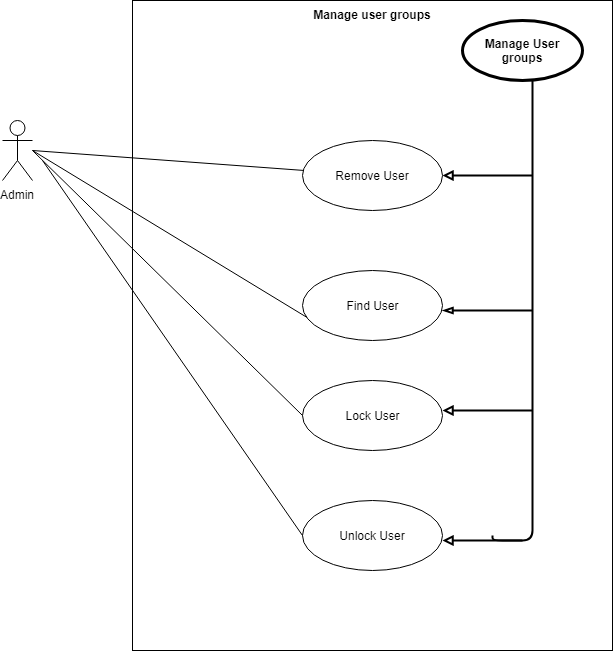

The diagram above was exported from draw.io. Its source (the exported page's mxGraphModel, read from the mxfile embedded in the PNG):
<mxGraphModel dx="1024" dy="595" grid="1" gridSize="10" guides="1" tooltips="1" connect="1" arrows="1" fold="1" page="1" pageScale="1" pageWidth="850" pageHeight="1100" math="0" shadow="0">
  <root>
    <mxCell id="0" />
    <mxCell id="1" parent="0" />
    <mxCell id="vWMeMBGrzmKniKhSWHO--1" value="Manage user groups" style="shape=rect;html=1;verticalAlign=top;fontStyle=1;whiteSpace=wrap;align=center;gradientColor=none;" parent="1" vertex="1">
      <mxGeometry x="220" y="40" width="480" height="650" as="geometry" />
    </mxCell>
    <mxCell id="vWMeMBGrzmKniKhSWHO--2" value="Remove User" style="ellipse;whiteSpace=wrap;html=1;gradientColor=none;" parent="1" vertex="1">
      <mxGeometry x="390" y="180" width="140" height="70" as="geometry" />
    </mxCell>
    <mxCell id="vWMeMBGrzmKniKhSWHO--3" value="Find User" style="ellipse;whiteSpace=wrap;html=1;gradientColor=none;" parent="1" vertex="1">
      <mxGeometry x="390" y="310" width="140" height="70" as="geometry" />
    </mxCell>
    <mxCell id="vWMeMBGrzmKniKhSWHO--4" value="Lock User" style="ellipse;whiteSpace=wrap;html=1;gradientColor=none;" parent="1" vertex="1">
      <mxGeometry x="390" y="420" width="140" height="70" as="geometry" />
    </mxCell>
    <mxCell id="vWMeMBGrzmKniKhSWHO--5" value="Unlock User" style="ellipse;whiteSpace=wrap;html=1;gradientColor=none;" parent="1" vertex="1">
      <mxGeometry x="390" y="540" width="140" height="70" as="geometry" />
    </mxCell>
    <mxCell id="vWMeMBGrzmKniKhSWHO--6" value="Admin" style="shape=umlActor;html=1;verticalLabelPosition=bottom;verticalAlign=top;align=center;gradientColor=none;" parent="1" vertex="1">
      <mxGeometry x="90" y="160" width="30" height="60" as="geometry" />
    </mxCell>
    <mxCell id="vWMeMBGrzmKniKhSWHO--7" value="Manage User groups" style="shape=ellipse;html=1;strokeWidth=3;fontStyle=1;whiteSpace=wrap;align=center;perimeter=ellipsePerimeter;gradientColor=none;" parent="1" vertex="1">
      <mxGeometry x="550" y="60" width="120" height="60" as="geometry" />
    </mxCell>
    <mxCell id="vWMeMBGrzmKniKhSWHO--10" value="" style="endArrow=none;html=1;strokeWidth=2;edgeStyle=orthogonalEdgeStyle;entryX=0.833;entryY=0.123;entryDx=0;entryDy=0;entryPerimeter=0;" parent="1" target="vWMeMBGrzmKniKhSWHO--1" edge="1">
      <mxGeometry width="50" height="50" relative="1" as="geometry">
        <mxPoint x="580" y="575" as="sourcePoint" />
        <mxPoint x="610" y="410" as="targetPoint" />
        <Array as="points">
          <mxPoint x="580" y="580" />
          <mxPoint x="620" y="580" />
        </Array>
      </mxGeometry>
    </mxCell>
    <mxCell id="vWMeMBGrzmKniKhSWHO--11" value="" style="edgeStyle=none;html=1;endArrow=none;endFill=0;endSize=12;verticalAlign=bottom;strokeWidth=2;startArrow=block;startFill=0;exitX=1;exitY=0.5;exitDx=0;exitDy=0;" parent="1" source="vWMeMBGrzmKniKhSWHO--2" edge="1">
      <mxGeometry width="160" relative="1" as="geometry">
        <mxPoint x="460" y="210" as="sourcePoint" />
        <mxPoint x="620" y="215" as="targetPoint" />
      </mxGeometry>
    </mxCell>
    <mxCell id="vWMeMBGrzmKniKhSWHO--12" value="" style="edgeStyle=none;html=1;endArrow=none;endFill=0;endSize=12;verticalAlign=bottom;strokeWidth=2;startArrow=blockThin;startFill=0;" parent="1" edge="1">
      <mxGeometry width="160" relative="1" as="geometry">
        <mxPoint x="530" y="350" as="sourcePoint" />
        <mxPoint x="620" y="350" as="targetPoint" />
      </mxGeometry>
    </mxCell>
    <mxCell id="vWMeMBGrzmKniKhSWHO--13" value="" style="edgeStyle=none;html=1;endArrow=none;endFill=0;endSize=12;verticalAlign=bottom;strokeWidth=2;startArrow=block;startFill=0;" parent="1" edge="1">
      <mxGeometry width="160" relative="1" as="geometry">
        <mxPoint x="530" y="450" as="sourcePoint" />
        <mxPoint x="620" y="450" as="targetPoint" />
      </mxGeometry>
    </mxCell>
    <mxCell id="vWMeMBGrzmKniKhSWHO--14" value="" style="edgeStyle=none;html=1;endArrow=none;endFill=0;endSize=12;verticalAlign=bottom;strokeWidth=2;startArrow=block;startFill=0;" parent="1" edge="1">
      <mxGeometry width="160" relative="1" as="geometry">
        <mxPoint x="530" y="580" as="sourcePoint" />
        <mxPoint x="610" y="580" as="targetPoint" />
      </mxGeometry>
    </mxCell>
    <mxCell id="8HhZa8cbdfDY-5E4oqWR-2" value="" style="endArrow=none;html=1;" parent="1" target="vWMeMBGrzmKniKhSWHO--2" edge="1">
      <mxGeometry width="50" height="50" relative="1" as="geometry">
        <mxPoint x="120" y="190" as="sourcePoint" />
        <mxPoint x="180" y="170" as="targetPoint" />
      </mxGeometry>
    </mxCell>
    <mxCell id="8HhZa8cbdfDY-5E4oqWR-3" value="" style="endArrow=none;html=1;entryX=0;entryY=0.5;entryDx=0;entryDy=0;" parent="1" target="vWMeMBGrzmKniKhSWHO--5" edge="1">
      <mxGeometry width="50" height="50" relative="1" as="geometry">
        <mxPoint x="130" y="200" as="sourcePoint" />
        <mxPoint x="400.7448605244631" y="219.90771033268106" as="targetPoint" />
      </mxGeometry>
    </mxCell>
    <mxCell id="8HhZa8cbdfDY-5E4oqWR-4" value="" style="endArrow=none;html=1;entryX=0;entryY=0.5;entryDx=0;entryDy=0;" parent="1" target="vWMeMBGrzmKniKhSWHO--4" edge="1">
      <mxGeometry width="50" height="50" relative="1" as="geometry">
        <mxPoint x="120" y="190" as="sourcePoint" />
        <mxPoint x="410.7448605244631" y="229.90771033268106" as="targetPoint" />
      </mxGeometry>
    </mxCell>
    <mxCell id="8HhZa8cbdfDY-5E4oqWR-5" value="" style="endArrow=none;html=1;entryX=0.031;entryY=0.669;entryDx=0;entryDy=0;entryPerimeter=0;" parent="1" target="vWMeMBGrzmKniKhSWHO--3" edge="1">
      <mxGeometry width="50" height="50" relative="1" as="geometry">
        <mxPoint x="120" y="190" as="sourcePoint" />
        <mxPoint x="420.7448605244631" y="239.90771033268106" as="targetPoint" />
      </mxGeometry>
    </mxCell>
  </root>
</mxGraphModel>